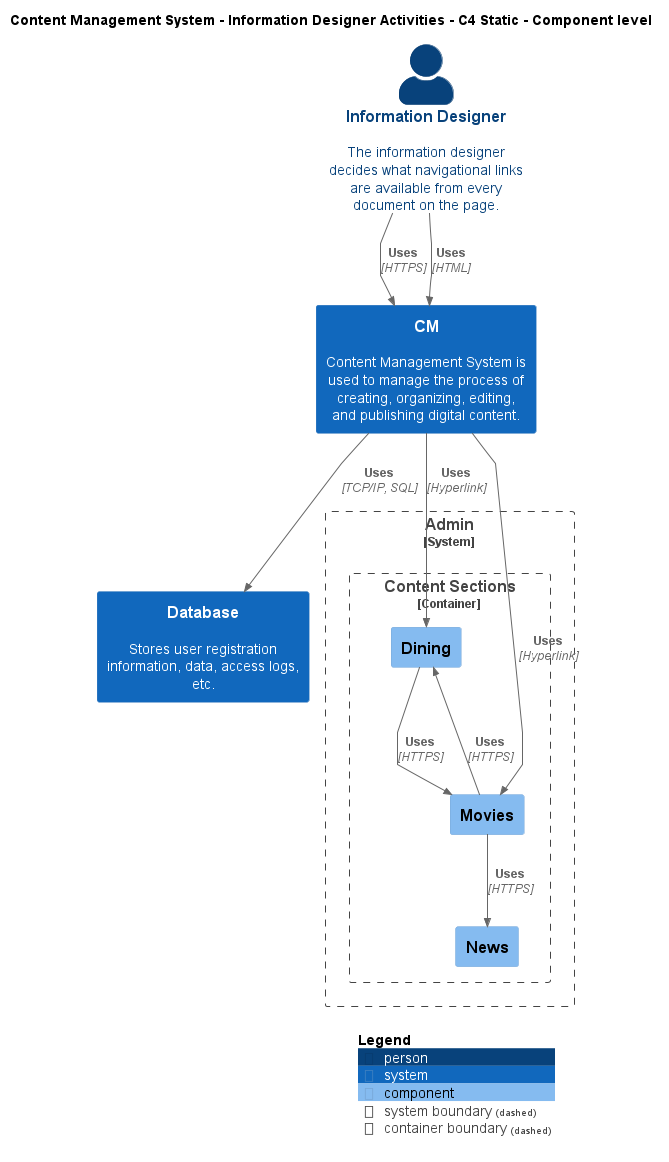

The diagram above was rendered by PlantUML. Its source (embedded in the PNG):
@startuml
!include ..\..\..\.c4s\C4_Component.puml

AddElementTag("c4interflow:lifecycle:new", $bgColor=green, $fontColor=#ffffff, $borderColor=green, $shadowing="False")
AddElementTag("c4interflow:lifecycle:changed", $bgColor=orange, $fontColor=#ffffff, $borderColor=orange, $shadowing="False")
AddElementTag("c4interflow:lifecycle:removed", $bgColor=red, $fontColor=#ffffff, $borderColor=red, $shadowing="False")

AddRelTag("c4interflow:lifecycle:new", $textColor=green, $lineColor=green)
AddRelTag("c4interflow:lifecycle:changed", $textColor=orange, $lineColor=orange)
AddRelTag("c4interflow:lifecycle:removed", $textColor=red, $lineColor=red)

SHOW_PERSON_PORTRAIT()
LAYOUT_TOP_DOWN()

skinparam linetype polyline

title Content Management System - Information Designer Activities - C4 Static - Component level

Person(ContentManagementSystem.Actors.InformationDesigner, "Information Designer", "The information designer decides what navigational links are available from every document on the page.")
System(ContentManagementSystem.SoftwareSystems.CM, "CM", "Content Management System is used to manage the process of creating, organizing, editing, and publishing digital content.")
System(ContentManagementSystem.SoftwareSystems.Database, "Database", "Stores user registration information, data, access logs, etc.")

System_Boundary(ContentManagementSystem.SoftwareSystems.Admin, "Admin") {
    
Container_Boundary(ContentManagementSystem.SoftwareSystems.Admin.Containers.ContentSections, "Content Sections") {
    Component(ContentManagementSystem.SoftwareSystems.Admin.Containers.ContentSections.Components.Dining, "Dining", "", "")
    Component(ContentManagementSystem.SoftwareSystems.Admin.Containers.ContentSections.Components.Movies, "Movies", "", "")
    Component(ContentManagementSystem.SoftwareSystems.Admin.Containers.ContentSections.Components.News, "News", "", "")
}
}

Rel(ContentManagementSystem.Actors.InformationDesigner, ContentManagementSystem.SoftwareSystems.CM, "Uses", "HTTPS", $tags="protocol:https")
Rel(ContentManagementSystem.Actors.InformationDesigner, ContentManagementSystem.SoftwareSystems.CM, "Uses", "HTML", $tags="protocol:html")
Rel(ContentManagementSystem.SoftwareSystems.CM, ContentManagementSystem.SoftwareSystems.Database, "Uses", "TCP/IP, SQL", $tags="protocol:tcp/ip, sql")
Rel(ContentManagementSystem.SoftwareSystems.CM, ContentManagementSystem.SoftwareSystems.Admin.Containers.ContentSections.Components.Dining, "Uses", "Hyperlink", $tags="protocol:hyperlink")
Rel(ContentManagementSystem.SoftwareSystems.Admin.Containers.ContentSections.Components.Dining, ContentManagementSystem.SoftwareSystems.Admin.Containers.ContentSections.Components.Movies, "Uses", "HTTPS", $tags="protocol:https")
Rel(ContentManagementSystem.SoftwareSystems.CM, ContentManagementSystem.SoftwareSystems.Admin.Containers.ContentSections.Components.Movies, "Uses", "Hyperlink", $tags="protocol:hyperlink")
Rel(ContentManagementSystem.SoftwareSystems.Admin.Containers.ContentSections.Components.Movies, ContentManagementSystem.SoftwareSystems.Admin.Containers.ContentSections.Components.News, "Uses", "HTTPS", $tags="protocol:https")
Rel(ContentManagementSystem.SoftwareSystems.Admin.Containers.ContentSections.Components.Movies, ContentManagementSystem.SoftwareSystems.Admin.Containers.ContentSections.Components.Dining, "Uses", "HTTPS", $tags="protocol:https")


SHOW_LEGEND()
@enduml